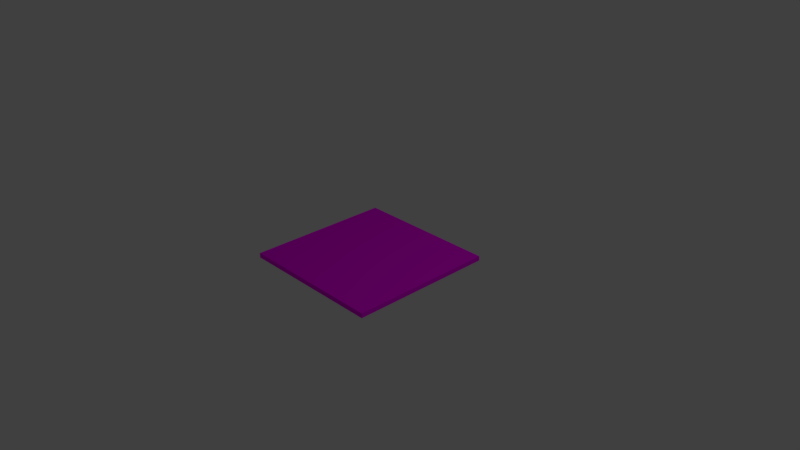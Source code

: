 # Source: SpikesBase.blend  (saved by Blender 2.78.0; exported with 4.5.12 LTS)
import bpy
from mathutils import Matrix  # noqa: F401  (used for matrix-valued properties, if any)

bpy.ops.wm.read_factory_settings(use_empty=True)
scene = bpy.context.scene
scene.name = 'Scene'

# ---- collections
col_collection_1 = bpy.data.collections.new('Collection 1'); scene.collection.children.link(col_collection_1)

# ---- images (referenced by path relative to the original .blend; pixels are not part of the script)
import os
ASSET_DIR = os.environ.get("B2B_ASSET_DIR", "")  # directory of the original .blend (textures are referenced by path, not embedded)
HERE = os.path.dirname(os.path.abspath(__file__))  # packed textures are extracted next to this script under _unpacked/

def load_image(name, relpath, width, height, colorspace="sRGB"):
    """Load a texture the original file referenced (path relative to the .blend, or extracted next to this script)."""
    p = next((c for c in (os.path.join(HERE, relpath), os.path.join(ASSET_DIR, relpath)) if relpath and os.path.exists(c)), "")
    if p:
        img = bpy.data.images.load(p, check_existing=True)
        img.name = name
    else:  # same state as the original file: an image datablock whose file is absent (Cycles renders it pink)
        img = bpy.data.images.new(name, width, height)
        img.source = "FILE"
        img.filepath = "//" + (relpath or name)
    img.colorspace_settings.name = colorspace
    return img
img_base = load_image('Base', 'SpikesBase.png', 1024, 1024, 'sRGB')

# ---- materials (node trees are filled in below, after node groups)
mat_material = bpy.data.materials.new('Material')
mat_material.alpha_threshold = 0.0
mat_material.roughness = 0.5
mat_material.line_color = (0.0, 0.0, 0.0, 1.0)

# ---- material node trees
mat_material.use_nodes = True; mat_material.node_tree.nodes.clear()
_N = mat_material.node_tree.nodes; _L = mat_material.node_tree.links
n0 = _N.new('ShaderNodeOutputMaterial'); n0.name = 'Material Output'; n0.location = (300, 300)
n1 = _N.new('ShaderNodeBsdfDiffuse'); n1.name = 'Diffuse BSDF'; n1.location = (10, 300)
n2 = _N.new('ShaderNodeTexImage'); n2.name = 'Image Texture'; n2.location = (-194, 349)
n2.width = 140
n2.image = img_base
_L.new(n1.outputs[0], n0.inputs[0])
_L.new(n2.outputs[0], n1.inputs[0])
n0.is_active_output = True

# ---- world
world_world = bpy.data.worlds.new('World'); scene.world = world_world
world_world.color = (0.05088, 0.05088, 0.05088)
world_world.use_sun_shadow = False
world_world.sun_shadow_jitter_overblur = 0.0
world_world.cycles.sampling_method = 'MANUAL'

# ---- cameras
cam_camera = bpy.data.cameras.new('Camera')
cam_camera.clip_end = 100.0
cam_camera.lens = 35.0
cam_camera.sensor_width = 32.0
cam_camera.sensor_height = 18.0
cam_camera.ortho_scale = 7.314
cam_camera.dof.focus_distance = 0.0

# ---- lights
light_lamp = bpy.data.lights.new('Lamp', 'POINT')
light_lamp.transmission_factor = 0.0
light_lamp.cutoff_distance = 30.0
light_lamp.energy = 100.0
light_lamp.shadow_buffer_clip_start = 1.001
light_lamp.shadow_soft_size = 0.1
light_lamp.shadow_maximum_resolution = 0.006
light_lamp.use_absolute_resolution = True

# ---- meshes
me_cube = bpy.data.meshes.new('Cube')
me_cube.from_pydata([(0.9991, 0.9999, -0.01215), (0.9991, -1.0, -0.01215), (-1.001, -1.0, -0.01215), (-1.001, 0.9999, -0.01215), (0.9991, 0.9999, -0.07754), (0.9991, -1.0, -0.07754), (-1.001, 0.9999, -0.07754), (-1.001, -1.0, -0.07754), (0.9991, 0.9999, -0.07754), (0.9991, -1.0, -0.07754), (-1.001, 0.9999, -0.07754), (-1.001, -1.0, -0.07754), (0.9991, 0.4999, -0.07754), (0.9991, -5.347e-05, -0.07754), (0.9991, -0.5001, -0.07754), (0.4991, 0.9999, -0.07754), (-0.0008663, 0.9999, -0.07754), (-0.5009, 0.9999, -0.07754), (0.4991, -1.0, -0.07754), (-0.0008665, -1.0, -0.07754), (-0.5009, -1.0, -0.07754), (-1.001, -0.5001, -0.07754), (-1.001, -5.311e-05, -0.07754), (-1.001, 0.4999, -0.07754), (0.4991, 0.4999, -0.07754), (-0.0008664, 0.4999, -0.07754), (-0.5009, 0.4999, -0.07754), (0.4991, -5.338e-05, -0.07754), (-0.0008664, -5.329e-05, -0.07754), (-0.5009, -5.32e-05, -0.07754), (0.4991, -0.5001, -0.07754), (-0.0008665, -0.5001, -0.07754), (-0.5009, -0.5001, -0.07754), (-0.558, -0.5572, -0.08555), (-0.558, -0.9429, -0.08555), (-0.9437, -0.9429, -0.08555), (-0.9437, -0.5572, -0.08555), (-0.558, 0.9428, -0.08555), (-0.558, 0.5571, -0.08555), (-0.9437, 0.5571, -0.08555), (-0.9437, 0.9428, -0.08555), (-0.558, 0.4428, -0.08555), (-0.558, 0.05707, -0.08555), (-0.9437, 0.05707, -0.08555), (-0.9437, 0.4428, -0.08555), (-0.558, -0.05717, -0.08555), (-0.558, -0.4429, -0.08555), (-0.9437, -0.4429, -0.08555), (-0.9437, -0.05717, -0.08555), (0.942, 0.9428, -0.08555), (0.942, 0.5571, -0.08555), (0.5563, 0.5571, -0.08555), (0.5563, 0.9428, -0.08555), (0.442, 0.9428, -0.08555), (0.442, 0.5571, -0.08555), (0.05625, 0.5571, -0.08555), (0.05625, 0.9428, -0.08555), (-0.05799, 0.9428, -0.08555), (-0.05799, 0.5571, -0.08555), (-0.4437, 0.5571, -0.08555), (-0.4437, 0.9428, -0.08555), (0.942, 0.4428, -0.08555), (0.942, 0.05707, -0.08555), (0.5563, 0.05707, -0.08555), (0.5563, 0.4428, -0.08555), (0.442, 0.4428, -0.08555), (0.442, 0.05707, -0.08555), (0.05625, 0.05707, -0.08555), (0.05625, 0.4428, -0.08555), (-0.05799, 0.4428, -0.08555), (-0.05799, 0.05707, -0.08555), (-0.4437, 0.05707, -0.08555), (-0.4437, 0.4428, -0.08555), (0.942, -0.05717, -0.08555), (0.942, -0.4429, -0.08555), (0.5563, -0.4429, -0.08555), (0.5563, -0.05717, -0.08555), (0.442, -0.05717, -0.08555), (0.442, -0.4429, -0.08555), (0.05625, -0.4429, -0.08555), (0.05625, -0.05717, -0.08555), (-0.05799, -0.05717, -0.08555), (-0.05799, -0.4429, -0.08555), (-0.4437, -0.4429, -0.08555), (-0.4437, -0.05717, -0.08555), (0.942, -0.5572, -0.08555), (0.942, -0.9429, -0.08555), (0.5563, -0.9429, -0.08555), (0.5563, -0.5572, -0.08555), (0.442, -0.5572, -0.08555), (0.442, -0.9429, -0.08555), (0.05625, -0.9429, -0.08555), (0.05625, -0.5572, -0.08555), (-0.05799, -0.5572, -0.08555), (-0.05799, -0.9429, -0.08555), (-0.4437, -0.9429, -0.08555), (-0.4437, -0.5572, -0.08555), (-0.558, -0.9429, -0.0242), (-0.558, -0.5572, -0.0242), (-0.9437, -0.5572, -0.0242), (-0.9437, -0.9429, -0.0242), (-0.558, 0.5571, -0.0242), (-0.558, 0.9428, -0.0242), (-0.9437, 0.9428, -0.0242), (-0.9437, 0.5571, -0.0242), (-0.558, 0.05707, -0.0242), (-0.558, 0.4428, -0.0242), (-0.9437, 0.4428, -0.0242), (-0.9437, 0.05707, -0.0242), (-0.558, -0.4429, -0.0242), (-0.558, -0.05717, -0.0242), (-0.9437, -0.05717, -0.0242), (-0.9437, -0.4429, -0.0242), (0.942, 0.9428, -0.0242), (0.942, 0.5571, -0.0242), (0.5563, 0.9428, -0.0242), (0.5563, 0.5571, -0.0242), (0.442, 0.5571, -0.0242), (0.442, 0.9428, -0.0242), (0.05625, 0.9428, -0.0242), (0.05625, 0.5571, -0.0242), (-0.05799, 0.5571, -0.0242), (-0.05799, 0.9428, -0.0242), (-0.4437, 0.9428, -0.0242), (-0.4437, 0.5571, -0.0242), (0.942, 0.4428, -0.0242), (0.942, 0.05707, -0.0242), (0.5563, 0.4428, -0.0242), (0.5563, 0.05707, -0.0242), (0.442, 0.05707, -0.0242), (0.442, 0.4428, -0.0242), (0.05625, 0.4428, -0.0242), (0.05625, 0.05707, -0.0242), (-0.05799, 0.05707, -0.0242), (-0.05799, 0.4428, -0.0242), (-0.4437, 0.4428, -0.0242), (-0.4437, 0.05707, -0.0242), (0.942, -0.05717, -0.0242), (0.942, -0.4429, -0.0242), (0.5563, -0.05717, -0.0242), (0.5563, -0.4429, -0.0242), (0.442, -0.4429, -0.0242), (0.442, -0.05717, -0.0242), (0.05625, -0.05717, -0.0242), (0.05625, -0.4429, -0.0242), (-0.05799, -0.4429, -0.0242), (-0.05799, -0.05717, -0.0242), (-0.4437, -0.05717, -0.0242), (-0.4437, -0.4429, -0.0242), (0.942, -0.5572, -0.0242), (0.942, -0.9429, -0.0242), (0.5563, -0.5572, -0.0242), (0.5563, -0.9429, -0.0242), (0.442, -0.9429, -0.0242), (0.442, -0.5572, -0.0242), (0.05625, -0.5572, -0.0242), (0.05625, -0.9429, -0.0242), (-0.05799, -0.9429, -0.0242), (-0.05799, -0.5572, -0.0242), (-0.4437, -0.5572, -0.0242), (-0.4437, -0.9429, -0.0242)], [], [(7, 6, 10, 23, 22, 21, 11), (2, 3, 6, 7), (3, 0, 4, 6), (1, 2, 7, 5), (0, 1, 5, 4), (87, 88, 151, 152), (6, 4, 8, 15, 16, 17, 10), (5, 7, 11, 20, 19, 18, 9), (4, 5, 9, 14, 13, 12, 8), (34, 35, 100, 97), (73, 74, 138, 137), (86, 87, 152, 150), (36, 33, 98, 99), (47, 48, 111, 112), (88, 85, 149, 151), (33, 34, 97, 98), (46, 47, 112, 109), (85, 86, 150, 149), (48, 45, 110, 111), (59, 60, 123, 124), (45, 46, 109, 110), (58, 59, 124, 121), (60, 57, 122, 123), (71, 72, 135, 136), (32, 20, 34, 33), (20, 11, 35, 34), (11, 21, 36, 35), (21, 32, 33, 36), (17, 26, 38, 37), (26, 23, 39, 38), (23, 10, 40, 39), (10, 17, 37, 40), (26, 29, 42, 41), (29, 22, 43, 42), (22, 23, 44, 43), (23, 26, 41, 44), (29, 32, 46, 45), (32, 21, 47, 46), (21, 22, 48, 47), (22, 29, 45, 48), (8, 12, 50, 49), (12, 24, 51, 50), (24, 15, 52, 51), (15, 8, 49, 52), (15, 24, 54, 53), (24, 25, 55, 54), (25, 16, 56, 55), (16, 15, 53, 56), (16, 25, 58, 57), (25, 26, 59, 58), (26, 17, 60, 59), (17, 16, 57, 60), (12, 13, 62, 61), (13, 27, 63, 62), (27, 24, 64, 63), (24, 12, 61, 64), (24, 27, 66, 65), (27, 28, 67, 66), (28, 25, 68, 67), (25, 24, 65, 68), (25, 28, 70, 69), (28, 29, 71, 70), (29, 26, 72, 71), (26, 25, 69, 72), (13, 14, 74, 73), (14, 30, 75, 74), (30, 27, 76, 75), (27, 13, 73, 76), (27, 30, 78, 77), (30, 31, 79, 78), (31, 28, 80, 79), (28, 27, 77, 80), (28, 31, 82, 81), (31, 32, 83, 82), (32, 29, 84, 83), (29, 28, 81, 84), (14, 9, 86, 85), (9, 18, 87, 86), (18, 30, 88, 87), (30, 14, 85, 88), (30, 18, 90, 89), (18, 19, 91, 90), (19, 31, 92, 91), (31, 30, 89, 92), (31, 19, 94, 93), (19, 20, 95, 94), (20, 32, 96, 95), (32, 31, 93, 96), (76, 73, 137, 139), (35, 36, 99, 100), (74, 75, 140, 138), (61, 62, 126, 125), (75, 76, 139, 140), (64, 61, 125, 127), (62, 63, 128, 126), (49, 50, 114, 113), (63, 64, 127, 128), (52, 49, 113, 115), (89, 90, 153, 154), (50, 51, 116, 114), (37, 38, 101, 102), (92, 89, 154, 155), (51, 52, 115, 116), (40, 37, 102, 103), (90, 91, 156, 153), (77, 78, 141, 142), (38, 39, 104, 101), (91, 92, 155, 156), (80, 77, 142, 143), (39, 40, 103, 104), (78, 79, 144, 141), (65, 66, 129, 130), (79, 80, 143, 144), (68, 65, 130, 131), (66, 67, 132, 129), (53, 54, 117, 118), (67, 68, 131, 132), (56, 53, 118, 119), (93, 94, 157, 158), (54, 55, 120, 117), (41, 42, 105, 106), (96, 93, 158, 159), (55, 56, 119, 120), (44, 41, 106, 107), (94, 95, 160, 157), (81, 82, 145, 146), (42, 43, 108, 105), (95, 96, 159, 160), (84, 81, 146, 147), (43, 44, 107, 108), (82, 83, 148, 145), (69, 70, 133, 134), (83, 84, 147, 148), (72, 69, 134, 135), (70, 71, 136, 133), (57, 58, 121, 122), (98, 97, 100, 99), (158, 157, 160, 159), (154, 153, 156, 155), (149, 150, 152, 151), (142, 141, 144, 143), (81, 146, 145, 148, 147, 84), (110, 109, 112, 111), (106, 105, 108, 107), (134, 133, 136, 135), (130, 129, 132, 131), (137, 138, 140, 139), (125, 126, 128, 127), (113, 114, 116, 115), (118, 117, 120, 119), (122, 121, 124, 123), (102, 101, 104, 103), (0, 3, 2, 1)])
_uv = me_cube.uv_layers.new(name='UVMap')
_uv.uv.foreach_set('vector', [0.7248, 0.01026, 0.7248, 0.4208, 0.7248, 0.4208, 0.7248, 0.3182, 0.7248, 0.2155, 0.7248, 0.1129, 0.7248, 0.01026, 0.5484, 0.4208, 0.5484, 0.01026, 0.5619, 0.01026, 0.5619, 0.4208, 0.4934, 0.01026, 0.4934, 0.4208, 0.4798, 0.4208, 0.4798, 0.01026, 0.5141, 0.4208, 0.5141, 0.01026, 0.5277, 0.01026, 0.5277, 0.4208, 0.4456, 0.4208, 0.4456, 0.01026, 0.4591, 0.01026, 0.4591, 0.4208, 0.5924, 0.8636, 0.5924, 0.9428, 0.5797, 0.9428, 0.5797, 0.8636, 0.0, 0.0, 0.0, 0.0, 0.0, 0.0, 0.0, 0.0, 0.0, 0.0, 0.0, 0.0, 0.0, 0.0, 0.6833, 0.01026, 0.6833, 0.4208, 0.6833, 0.4208, 0.6833, 0.3182, 0.6833, 0.2155, 0.6833, 0.1129, 0.6833, 0.01026, 0.704, 0.01026, 0.704, 0.4208, 0.704, 0.4208, 0.704, 0.3182, 0.704, 0.2155, 0.704, 0.1129, 0.704, 0.01026, 0.8884, 0.2566, 0.8884, 0.3358, 0.8757, 0.3358, 0.8757, 0.2566, 0.8757, 0.08945, 0.8757, 0.01026, 0.8884, 0.01026, 0.8884, 0.08945, 0.6469, 0.89, 0.6469, 0.8108, 0.6596, 0.8108, 0.6596, 0.89, 0.6262, 0.9105, 0.6262, 0.9897, 0.6135, 0.9897, 0.6135, 0.9105, 0.5234, 0.7639, 0.5234, 0.8431, 0.5107, 0.8431, 0.5107, 0.7639, 0.111, 0.9663, 0.111, 0.8871, 0.1237, 0.8871, 0.1237, 0.9663, 0.855, 0.588, 0.855, 0.6671, 0.8423, 0.6671, 0.8423, 0.588, 0.9544, 0.6877, 0.9544, 0.7669, 0.9417, 0.7669, 0.9417, 0.6877, 0.8876, 0.6877, 0.8876, 0.7669, 0.8749, 0.7669, 0.8749, 0.6877, 0.91, 0.2361, 0.91, 0.1569, 0.9228, 0.1569, 0.9228, 0.2361, 0.9219, 0.588, 0.9219, 0.6671, 0.9092, 0.6671, 0.9092, 0.588, 0.2782, 0.9663, 0.2782, 0.8871, 0.2909, 0.8871, 0.2909, 0.9663, 0.3902, 0.8871, 0.3902, 0.9663, 0.3775, 0.9663, 0.3775, 0.8871, 0.8893, 0.1569, 0.8893, 0.2361, 0.8766, 0.2361, 0.8766, 0.1569, 0.6262, 0.8108, 0.6262, 0.89, 0.6135, 0.89, 0.6135, 0.8108, 0.8216, 0.4413, 0.8216, 0.544, 0.8097, 0.5322, 0.8097, 0.4531, 0.6144, 0.6671, 0.6144, 0.5645, 0.6262, 0.5762, 0.6262, 0.6554, 0.4249, 0.6408, 0.4249, 0.7434, 0.413, 0.7317, 0.413, 0.6525, 0.8432, 0.1129, 0.8432, 0.01026, 0.855, 0.02199, 0.855, 0.1012, 0.3893, 0.6408, 0.3893, 0.7434, 0.3775, 0.7317, 0.3775, 0.6525, 0.1229, 0.6408, 0.1229, 0.7434, 0.111, 0.7317, 0.111, 0.6525, 0.7899, 0.2566, 0.7899, 0.3592, 0.7781, 0.3475, 0.7781, 0.2683, 0.8541, 0.6877, 0.8541, 0.7903, 0.8423, 0.7786, 0.8423, 0.6994, 0.8216, 0.5645, 0.8216, 0.6671, 0.8097, 0.6554, 0.8097, 0.5762, 0.1762, 0.7434, 0.1762, 0.6408, 0.188, 0.6525, 0.188, 0.7317, 0.7565, 0.5645, 0.7565, 0.6671, 0.7446, 0.6554, 0.7446, 0.5762, 0.4781, 0.8666, 0.4781, 0.7639, 0.49, 0.7757, 0.49, 0.8548, 0.5907, 0.6408, 0.5907, 0.7434, 0.5788, 0.7317, 0.5788, 0.6525, 0.7121, 0.544, 0.7121, 0.4413, 0.7239, 0.4531, 0.7239, 0.5323, 0.4574, 0.6408, 0.4574, 0.7434, 0.4456, 0.7317, 0.4456, 0.6525, 0.1229, 0.7639, 0.1229, 0.8666, 0.111, 0.8548, 0.111, 0.7757, 0.49, 0.6408, 0.49, 0.7434, 0.4781, 0.7317, 0.4781, 0.6525, 0.7121, 0.6671, 0.7121, 0.5645, 0.7239, 0.5762, 0.7239, 0.6554, 0.6588, 0.6877, 0.6588, 0.7903, 0.6469, 0.7786, 0.6469, 0.6994, 0.4456, 0.8666, 0.4456, 0.7639, 0.4574, 0.7757, 0.4574, 0.8548, 0.6262, 0.6877, 0.6262, 0.7903, 0.6144, 0.7786, 0.6144, 0.6994, 0.6913, 0.5645, 0.6913, 0.6671, 0.6795, 0.6554, 0.6795, 0.5762, 0.7239, 0.6877, 0.7239, 0.7903, 0.7121, 0.7786, 0.7121, 0.6994, 0.4249, 0.7639, 0.4249, 0.8666, 0.413, 0.8548, 0.413, 0.7757, 0.7446, 0.7903, 0.7446, 0.6877, 0.7565, 0.6994, 0.7565, 0.7786, 0.6469, 0.6671, 0.6469, 0.5645, 0.6588, 0.5762, 0.6588, 0.6554, 0.5581, 0.6408, 0.5581, 0.7434, 0.5463, 0.7317, 0.5463, 0.6525, 0.188, 0.7639, 0.188, 0.8666, 0.1762, 0.8548, 0.1762, 0.7757, 0.01036, 0.7434, 0.01036, 0.6408, 0.0222, 0.6525, 0.0222, 0.7317, 0.2857, 0.6408, 0.2857, 0.7434, 0.2738, 0.7317, 0.2738, 0.6525, 0.789, 0.4413, 0.789, 0.544, 0.7772, 0.5323, 0.7772, 0.4531, 0.3893, 0.7639, 0.3893, 0.8666, 0.3775, 0.8548, 0.3775, 0.7757, 0.08732, 0.6408, 0.08732, 0.7434, 0.07548, 0.7317, 0.07548, 0.6525, 0.2087, 0.7434, 0.2087, 0.6408, 0.2206, 0.6525, 0.2206, 0.7317, 0.7781, 0.1129, 0.7781, 0.01026, 0.7899, 0.02199, 0.7899, 0.1012, 0.2857, 0.7639, 0.2857, 0.8666, 0.2738, 0.8548, 0.2738, 0.7757, 0.7772, 0.7903, 0.7772, 0.6877, 0.789, 0.6994, 0.789, 0.7786, 0.3449, 0.7434, 0.3449, 0.6408, 0.3568, 0.6525, 0.3568, 0.7317, 0.6913, 0.6877, 0.6913, 0.7903, 0.6795, 0.7786, 0.6795, 0.6994, 0.3568, 0.7639, 0.3568, 0.8666, 0.3449, 0.8548, 0.3449, 0.7757, 0.8216, 0.6877, 0.8216, 0.7903, 0.8097, 0.7786, 0.8097, 0.6994, 0.1436, 0.7434, 0.1436, 0.6408, 0.1554, 0.6525, 0.1554, 0.7317, 0.04292, 0.7434, 0.04292, 0.6408, 0.05476, 0.6525, 0.05476, 0.7317, 0.2205, 0.7639, 0.2205, 0.8666, 0.2087, 0.8548, 0.2087, 0.7757, 0.8106, 0.3592, 0.8106, 0.2566, 0.8224, 0.2683, 0.8224, 0.3475, 0.2531, 0.6408, 0.2531, 0.7434, 0.2413, 0.7317, 0.2413, 0.6525, 0.7899, 0.1334, 0.7899, 0.2361, 0.7781, 0.2243, 0.7781, 0.1452, 0.2413, 0.8666, 0.2413, 0.7639, 0.2531, 0.7757, 0.2531, 0.8548, 0.8224, 0.01026, 0.8224, 0.1129, 0.8106, 0.1012, 0.8106, 0.02199, 0.3124, 0.7434, 0.3124, 0.6408, 0.3242, 0.6525, 0.3242, 0.7317, 0.7573, 0.01026, 0.7573, 0.1129, 0.7455, 0.1012, 0.7455, 0.02199, 0.3242, 0.7639, 0.3242, 0.8666, 0.3124, 0.8548, 0.3124, 0.7757, 0.789, 0.5645, 0.789, 0.6671, 0.7772, 0.6554, 0.7772, 0.5762, 0.6144, 0.544, 0.6144, 0.4413, 0.6262, 0.4531, 0.6262, 0.5323, 0.5255, 0.6408, 0.5255, 0.7434, 0.5137, 0.7317, 0.5137, 0.6525, 0.8541, 0.4413, 0.8541, 0.544, 0.8423, 0.5323, 0.8423, 0.4531, 0.7446, 0.544, 0.7446, 0.4413, 0.7565, 0.4531, 0.7565, 0.5323, 0.6469, 0.544, 0.6469, 0.4413, 0.6588, 0.4531, 0.6588, 0.5323, 0.7573, 0.1334, 0.7573, 0.2361, 0.7455, 0.2243, 0.7455, 0.1452, 0.8432, 0.3592, 0.8432, 0.2566, 0.855, 0.2683, 0.855, 0.3475, 0.7573, 0.2566, 0.7573, 0.3592, 0.7455, 0.3475, 0.7455, 0.2683, 0.6913, 0.4413, 0.6913, 0.544, 0.6795, 0.5323, 0.6795, 0.4531, 0.8224, 0.1334, 0.8224, 0.2361, 0.8106, 0.2243, 0.8106, 0.1452, 0.1436, 0.8666, 0.1436, 0.7639, 0.1554, 0.7757, 0.1554, 0.8548, 0.6804, 0.89, 0.6804, 0.8108, 0.6931, 0.8108, 0.6931, 0.89, 0.559, 0.7639, 0.559, 0.8431, 0.5463, 0.8431, 0.5463, 0.7639, 0.9417, 0.8666, 0.9417, 0.7874, 0.9544, 0.7874, 0.9544, 0.8666, 0.8559, 0.1569, 0.8559, 0.2361, 0.8432, 0.2361, 0.8432, 0.1569, 0.8885, 0.588, 0.8885, 0.6671, 0.8757, 0.6671, 0.8757, 0.588, 0.1445, 0.9663, 0.1445, 0.8871, 0.1572, 0.8871, 0.1572, 0.9663, 0.9553, 0.2566, 0.9553, 0.3358, 0.9426, 0.3358, 0.9426, 0.2566, 0.4257, 0.8871, 0.4257, 0.9663, 0.413, 0.9663, 0.413, 0.8871, 0.9435, 0.2361, 0.9435, 0.1569, 0.9562, 0.1569, 0.9562, 0.2361, 0.9083, 0.5205, 0.9083, 0.4413, 0.921, 0.4413, 0.921, 0.5205, 0.0438, 0.9429, 0.0438, 0.8637, 0.05651, 0.8637, 0.05651, 0.9429, 0.9879, 0.7874, 0.9879, 0.8666, 0.9752, 0.8666, 0.9752, 0.7874, 0.1906, 0.8871, 0.1906, 0.9663, 0.1779, 0.9663, 0.1779, 0.8871, 0.9553, 0.588, 0.9553, 0.6671, 0.9426, 0.6671, 0.9426, 0.588, 0.8242, 0.8108, 0.8242, 0.89, 0.8115, 0.89, 0.8115, 0.8108, 0.8876, 0.8871, 0.8876, 0.9663, 0.8749, 0.9663, 0.8749, 0.8871, 0.921, 0.6877, 0.921, 0.7669, 0.9083, 0.7669, 0.9083, 0.6877, 0.9553, 0.01026, 0.9553, 0.08945, 0.9426, 0.08945, 0.9426, 0.01026, 0.6596, 0.9105, 0.6596, 0.9897, 0.6469, 0.9897, 0.6469, 0.9105, 0.3244, 0.8871, 0.3244, 0.9663, 0.3117, 0.9663, 0.3117, 0.8871, 0.7781, 0.89, 0.7781, 0.8108, 0.7908, 0.8108, 0.7908, 0.89, 0.5797, 0.8431, 0.5797, 0.7639, 0.5924, 0.7639, 0.5924, 0.8431, 0.08995, 0.8637, 0.08995, 0.9429, 0.07724, 0.9429, 0.07724, 0.8637, 0.5569, 0.8636, 0.5569, 0.9428, 0.5441, 0.9428, 0.5441, 0.8636, 0.8876, 0.4413, 0.8876, 0.5205, 0.8749, 0.5205, 0.8749, 0.4413, 0.2448, 0.9663, 0.2448, 0.8871, 0.2575, 0.8871, 0.2575, 0.9663, 0.9752, 0.9663, 0.9752, 0.8871, 0.9879, 0.8871, 0.9879, 0.9663, 0.7573, 0.8108, 0.7573, 0.89, 0.7446, 0.89, 0.7446, 0.8108, 0.921, 0.8871, 0.921, 0.9663, 0.9083, 0.9663, 0.9083, 0.8871, 0.8876, 0.7874, 0.8876, 0.8666, 0.8749, 0.8666, 0.8749, 0.7874, 0.9544, 0.8871, 0.9544, 0.9663, 0.9417, 0.9663, 0.9417, 0.8871, 0.9879, 0.6877, 0.9879, 0.7669, 0.9752, 0.7669, 0.9752, 0.6877, 0.5234, 0.8636, 0.5234, 0.9428, 0.5107, 0.9428, 0.5107, 0.8636, 0.9888, 0.2566, 0.9888, 0.3358, 0.976, 0.3358, 0.976, 0.2566, 0.08995, 0.764, 0.08995, 0.8431, 0.07724, 0.8431, 0.07724, 0.764, 0.9888, 0.01026, 0.9888, 0.08945, 0.976, 0.08945, 0.976, 0.01026, 0.9219, 0.2566, 0.9219, 0.3358, 0.9092, 0.3358, 0.9092, 0.2566, 0.02308, 0.8637, 0.02308, 0.9429, 0.01036, 0.9429, 0.01036, 0.8637, 0.2241, 0.8871, 0.2241, 0.9663, 0.2113, 0.9663, 0.2113, 0.8871, 0.9083, 0.8666, 0.9083, 0.7874, 0.921, 0.7874, 0.921, 0.8666, 0.9879, 0.4413, 0.9879, 0.5205, 0.9752, 0.5205, 0.9752, 0.4413, 0.02308, 0.764, 0.02308, 0.8431, 0.01036, 0.8431, 0.01036, 0.764, 0.9769, 0.2361, 0.9769, 0.1569, 0.9896, 0.1569, 0.9896, 0.2361, 0.9417, 0.5205, 0.9417, 0.4413, 0.9544, 0.4413, 0.9544, 0.5205, 0.05651, 0.764, 0.05651, 0.8431, 0.0438, 0.8431, 0.0438, 0.764, 0.976, 0.6671, 0.976, 0.588, 0.9888, 0.588, 0.9888, 0.6671, 0.4465, 0.9663, 0.4465, 0.8871, 0.4592, 0.8871, 0.4592, 0.9663, 0.9219, 0.01026, 0.9219, 0.08945, 0.9092, 0.08945, 0.9092, 0.01026, 0.2117, 0.6202, 0.2117, 0.5411, 0.2916, 0.5411, 0.2916, 0.6202, 0.2916, 0.5205, 0.2117, 0.5205, 0.2117, 0.4413, 0.2916, 0.4413, 0.3923, 0.5205, 0.3124, 0.5205, 0.3124, 0.4413, 0.3923, 0.4413, 0.01036, 0.6203, 0.01036, 0.5411, 0.0903, 0.5411, 0.0903, 0.6203, 0.191, 0.5205, 0.111, 0.5205, 0.111, 0.4413, 0.191, 0.4413, 0.01036, 0.5206, 0.01036, 0.5205, 0.01036, 0.4413, 0.0903, 0.4413, 0.0903, 0.5205, 0.0903, 0.5206, 0.5137, 0.6202, 0.5137, 0.5411, 0.5936, 0.5411, 0.5936, 0.6202, 0.191, 0.6202, 0.111, 0.6202, 0.111, 0.5411, 0.191, 0.5411, 0.493, 0.4413, 0.493, 0.5205, 0.413, 0.5205, 0.413, 0.4413, 0.3124, 0.6202, 0.3124, 0.5411, 0.3923, 0.5411, 0.3923, 0.6202, 0.5827, 0.08945, 0.5827, 0.01026, 0.6626, 0.01026, 0.6626, 0.08945, 0.413, 0.6202, 0.413, 0.5411, 0.493, 0.5411, 0.493, 0.6202, 0.5827, 0.3886, 0.5827, 0.3094, 0.6626, 0.3094, 0.6626, 0.3886, 0.5137, 0.5205, 0.5137, 0.4413, 0.5936, 0.4413, 0.5936, 0.5205, 0.5827, 0.1892, 0.5827, 0.11, 0.6626, 0.11, 0.6626, 0.1892, 0.5827, 0.2889, 0.5827, 0.2097, 0.6626, 0.2097, 0.6626, 0.2889, 0.01036, 0.01026, 0.4248, 0.01026, 0.4248, 0.4208, 0.01036, 0.4208])
me_cube.materials.append(mat_material)
me_cube.use_remesh_preserve_volume = False
me_cube.use_remesh_preserve_attributes = False
me_cube.use_mirror_vertex_groups = False
me_cube.use_paint_bone_selection = False
me_cube.use_paint_mask = True
me_cube.update()

# ---- objects
ob_spikesbase = bpy.data.objects.new('SpikesBase', me_cube)
ob_lamp = bpy.data.objects.new('Lamp', light_lamp)
ob_camera = bpy.data.objects.new('Camera', cam_camera)

# ---- transforms, parenting, visibility, modifiers, constraints
ob_spikesbase.location = (0.0008664, 5.341e-05, -1.007e-07)
ob_spikesbase.lock_rotations_4d = False
ob_spikesbase.empty_display_type = 'ARROWS'
ob_spikesbase.lineart.crease_threshold = 0.0
ob_lamp.location = (4.076, 1.005, 5.904)
ob_lamp.rotation_euler = (0.6503, 0.05522, 1.866)
ob_lamp.lock_rotations_4d = False
ob_lamp.empty_display_type = 'ARROWS'
ob_lamp.color = (0.0, 0.0, 0.0, 0.0)
ob_lamp.lineart.crease_threshold = 0.0
ob_camera.location = (7.481, -6.508, 5.344)
ob_camera.rotation_euler = (1.109, 0.0, 0.8149)
ob_camera.lock_rotations_4d = False
ob_camera.empty_display_type = 'ARROWS'
ob_camera.color = (0.0, 0.0, 0.0, 0.0)
ob_camera.display_type = 'WIRE'
ob_camera.lineart.crease_threshold = 0.0

# ---- collection membership
col_collection_1.objects.link(ob_spikesbase)
col_collection_1.objects.link(ob_lamp)
col_collection_1.objects.link(ob_camera)

# ---- scene / render settings (as saved in the file)
scene.camera = ob_camera
scene.frame_start = 1; scene.frame_end = 250; scene.frame_set(6)
scene.render.engine = 'CYCLES'
scene.render.resolution_percentage = 50
scene.render.dither_intensity = 0.0
scene.cycles.use_denoising = False
scene.cycles.samples = 128
scene.cycles.sampling_pattern = 'TABULATED_SOBOL'
scene.cycles.light_sampling_threshold = 0.0
scene.cycles.use_adaptive_sampling = False
scene.cycles.use_light_tree = False
scene.cycles.blur_glossy = 0.0
scene.cycles.sample_clamp_indirect = 0.0
scene.view_settings.view_transform = 'Standard'
bpy.context.view_layer.update()
